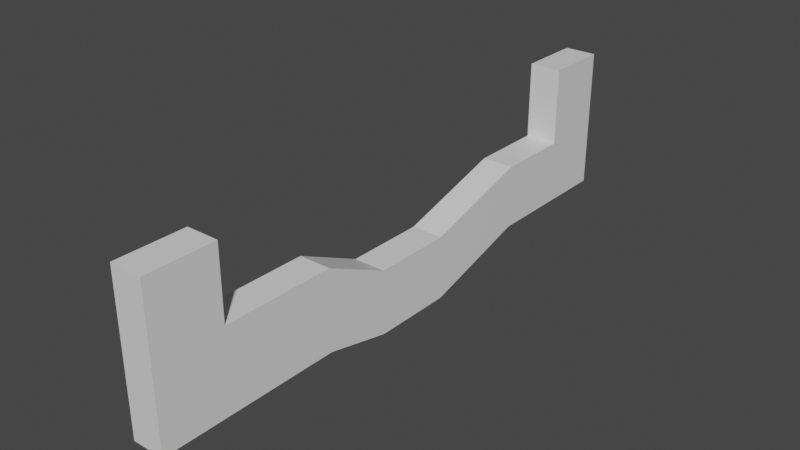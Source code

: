 # Source: levelblock.blend  (saved by Blender 3.0.42; exported with 4.5.12 LTS)
import bpy
from mathutils import Matrix  # noqa: F401  (used for matrix-valued properties, if any)

bpy.ops.wm.read_factory_settings(use_empty=True)
scene = bpy.context.scene
scene.name = 'Scene'

# ---- collections
col_collection = bpy.data.collections.new('Collection'); scene.collection.children.link(col_collection)

# ---- materials (node trees are filled in below, after node groups)
mat_material = bpy.data.materials.new('Material')
mat_material.alpha_threshold = 0.0
mat_material.use_transparent_shadow = False
mat_material.line_color = (0.0, 0.0, 0.0, 1.0)

# ---- material node trees
mat_material.use_nodes = True; mat_material.node_tree.nodes.clear()
_N = mat_material.node_tree.nodes; _L = mat_material.node_tree.links
n0 = _N.new('ShaderNodeOutputMaterial'); n0.name = 'Material Output'; n0.location = (300, 300)
n1 = _N.new('ShaderNodeBsdfPrincipled'); n1.name = 'Principled BSDF'; n1.location = (10, 300)
n1.distribution = 'GGX'
n1.subsurface_method = 'RANDOM_WALK_SKIN'
n1.inputs[2].default_value = 0.4
n1.inputs[3].default_value = 1.45
n1.inputs[27].default_value = (0.0, 0.0, 0.0, 1.0)
n1.inputs[28].default_value = 1.0
_L.new(n1.outputs[0], n0.inputs[0])
n0.is_active_output = True

# ---- world
world_world = bpy.data.worlds.new('World'); scene.world = world_world
world_world.use_nodes = True; world_world.node_tree.nodes.clear()
_N = world_world.node_tree.nodes; _L = world_world.node_tree.links
n0 = _N.new('ShaderNodeOutputWorld'); n0.name = 'World Output'; n0.location = (300, 300)
n1 = _N.new('ShaderNodeBackground'); n1.name = 'Background'; n1.location = (10, 300)
n1.inputs[0].default_value = (0.05088, 0.05088, 0.05088, 1.0)
_L.new(n1.outputs[0], n0.inputs[0])
n0.is_active_output = True
world_world.color = (0.05088, 0.05088, 0.05088)
world_world.use_sun_shadow = False
world_world.sun_shadow_jitter_overblur = 0.0

# ---- meshes
me_cube = bpy.data.meshes.new('Cube')
me_cube.from_pydata([(0.0, 5.396, 2.0), (0.0, 5.396, 0.0), (0.0, -2.574, 1.969), (0.0, -2.574, -0.5312), (-1.0, 5.396, 2.0), (-1.0, 5.396, 0.0), (-1.0, -2.574, 1.969), (-1.0, -2.574, -0.5312), (-1.0, 0.0, -1.0), (0.0, 0.0, 1.0), (-1.0, 0.0, 1.0), (0.0, 0.0, -1.0), (-1.0, -0.5, -1.0), (0.0, -0.5, 1.0), (-1.0, -0.5, 1.0), (0.0, -0.5, -1.0), (-1.0, 2.0, 1.0), (0.0, 2.0, -1.0), (-1.0, 2.0, -1.0), (0.0, 2.0, 1.0), (-1.0, -6.065, -0.5312), (-1.0, -6.065, 1.969), (0.0, -6.065, 1.969), (0.0, -6.065, -0.5312), (0.0, 7.738, 0.0), (-1.0, 7.738, 0.0), (0.0, 7.738, 2.0), (-1.0, 7.738, 2.0), (0.0, 9.771, 0.0), (-1.0, 9.771, 0.0), (0.0, 9.771, 2.0), (-1.0, 9.771, 2.0), (-1.0, 7.738, 4.394), (0.0, 7.738, 4.394), (-1.0, 9.771, 4.394), (0.0, 9.771, 4.394), (-1.0, -8.191, -0.5312), (-1.0, -8.191, 1.969), (0.0, -8.191, 1.969), (0.0, -8.191, -0.5312), (0.0, -6.065, 4.19), (-1.0, -6.065, 4.19), (0.0, -8.191, 4.19), (-1.0, -8.191, 4.19)], [], [(13, 14, 6, 2), (7, 3, 23, 20), (18, 16, 4, 5), (12, 15, 3, 7), (15, 13, 2, 3), (0, 1, 24, 26), (17, 19, 9, 11), (18, 17, 11, 8), (12, 14, 10, 8), (19, 16, 10, 9), (7, 6, 14, 12), (11, 9, 13, 15), (8, 11, 15, 12), (9, 10, 14, 13), (0, 4, 16, 19), (5, 1, 17, 18), (1, 0, 19, 17), (8, 10, 16, 18), (38, 22, 40, 42), (2, 6, 21, 22), (3, 2, 22, 23), (6, 7, 20, 21), (25, 27, 31, 29), (5, 4, 27, 25), (1, 5, 25, 24), (4, 0, 26, 27), (29, 31, 30, 28), (24, 25, 29, 28), (30, 31, 34, 35), (26, 24, 28, 30), (32, 33, 35, 34), (27, 26, 33, 32), (31, 27, 32, 34), (26, 30, 35, 33), (39, 38, 37, 36), (21, 20, 36, 37), (20, 23, 39, 36), (23, 22, 38, 39), (40, 41, 43, 42), (22, 21, 41, 40), (21, 37, 43, 41), (37, 38, 42, 43)])
_uv = me_cube.uv_layers.new(name='UVMap')
_uv.uv.foreach_set('vector', [0.625, 0.6875, 0.875, 0.6875, 0.875, 0.75, 0.625, 0.75, 0.125, 0.75, 0.375, 0.75, 0.375, 0.75, 0.125, 0.75, 0.375, 0.1875, 0.625, 0.1875, 0.625, 0.25, 0.375, 0.25, 0.125, 0.6875, 0.375, 0.6875, 0.375, 0.75, 0.125, 0.75, 0.375, 0.6875, 0.625, 0.6875, 0.625, 0.75, 0.375, 0.75, 0.625, 0.5, 0.375, 0.5, 0.375, 0.5, 0.625, 0.5, 0.375, 0.5625, 0.625, 0.5625, 0.625, 0.625, 0.375, 0.625, 0.125, 0.5625, 0.375, 0.5625, 0.375, 0.625, 0.125, 0.625, 0.375, 0.0625, 0.625, 0.0625, 0.625, 0.125, 0.375, 0.125, 0.625, 0.5625, 0.875, 0.5625, 0.875, 0.625, 0.625, 0.625, 0.375, 0.0, 0.625, 0.0, 0.625, 0.0625, 0.375, 0.0625, 0.375, 0.625, 0.625, 0.625, 0.625, 0.6875, 0.375, 0.6875, 0.125, 0.625, 0.375, 0.625, 0.375, 0.6875, 0.125, 0.6875, 0.625, 0.625, 0.875, 0.625, 0.875, 0.6875, 0.625, 0.6875, 0.625, 0.5, 0.875, 0.5, 0.875, 0.5625, 0.625, 0.5625, 0.125, 0.5, 0.375, 0.5, 0.375, 0.5625, 0.125, 0.5625, 0.375, 0.5, 0.625, 0.5, 0.625, 0.5625, 0.375, 0.5625, 0.375, 0.125, 0.625, 0.125, 0.625, 0.1875, 0.375, 0.1875, 0.625, 0.75, 0.625, 0.75, 0.625, 0.75, 0.625, 0.75, 0.625, 0.75, 0.875, 0.75, 0.875, 0.75, 0.625, 0.75, 0.375, 0.75, 0.625, 0.75, 0.625, 0.75, 0.375, 0.75, 0.625, 0.0, 0.375, 0.0, 0.375, 0.0, 0.625, 0.0, 0.375, 0.25, 0.625, 0.25, 0.625, 0.25, 0.375, 0.25, 0.375, 0.25, 0.625, 0.25, 0.625, 0.25, 0.375, 0.25, 0.375, 0.5, 0.125, 0.5, 0.125, 0.5, 0.375, 0.5, 0.875, 0.5, 0.625, 0.5, 0.625, 0.5, 0.875, 0.5, 0.375, 0.25, 0.625, 0.25, 0.625, 0.5, 0.375, 0.5, 0.375, 0.5, 0.125, 0.5, 0.125, 0.5, 0.375, 0.5, 0.625, 0.5, 0.625, 0.25, 0.625, 0.25, 0.625, 0.5, 0.625, 0.5, 0.375, 0.5, 0.375, 0.5, 0.625, 0.5, 0.875, 0.5, 0.625, 0.5, 0.625, 0.5, 0.875, 0.5, 0.875, 0.5, 0.625, 0.5, 0.625, 0.5, 0.875, 0.5, 0.625, 0.25, 0.625, 0.25, 0.625, 0.25, 0.625, 0.25, 0.625, 0.5, 0.625, 0.5, 0.625, 0.5, 0.625, 0.5, 0.375, 0.75, 0.625, 0.75, 0.625, 1.0, 0.375, 1.0, 0.625, 0.0, 0.375, 0.0, 0.375, 0.0, 0.625, 0.0, 0.125, 0.75, 0.375, 0.75, 0.375, 0.75, 0.125, 0.75, 0.375, 0.75, 0.625, 0.75, 0.625, 0.75, 0.375, 0.75, 0.625, 0.75, 0.875, 0.75, 0.875, 0.75, 0.625, 0.75, 0.625, 0.75, 0.875, 0.75, 0.875, 0.75, 0.625, 0.75, 0.625, 0.0, 0.625, 0.0, 0.625, 0.0, 0.625, 0.0, 0.625, 1.0, 0.625, 0.75, 0.625, 0.75, 0.625, 1.0])
me_cube.materials.append(mat_material)
me_cube.use_remesh_preserve_volume = False
me_cube.use_remesh_preserve_attributes = False
me_cube.use_mirror_vertex_groups = False
me_cube.update()

# ---- objects
ob_cube = bpy.data.objects.new('Cube', me_cube)

# ---- transforms, parenting, visibility, modifiers, constraints
ob_cube.location = (0.0, 0.0, 0.0)
ob_cube.lock_rotations_4d = False
ob_cube.empty_display_type = 'ARROWS'
ob_cube.lineart.crease_threshold = 0.0

# ---- collection membership
col_collection.objects.link(ob_cube)

# ---- scene / render settings (as saved in the file)
scene.frame_start = 1; scene.frame_end = 250; scene.frame_set(1)
scene.render.engine = 'BLENDER_EEVEE_NEXT'
scene.cycles.sampling_pattern = 'TABULATED_SOBOL'
scene.cycles.use_light_tree = False
scene.view_settings.view_transform = 'Filmic'
bpy.context.view_layer.update()

# ---- added for rendering (the .blend has no active camera and no usable light): camera, sun
cam_auto = bpy.data.cameras.new('AutoCamera')
cam_auto.lens = 50.0
cam_auto.sensor_width = 36.0
cam_auto.clip_end = 1000.0
ob_auto_camera = bpy.data.objects.new('AutoCamera', cam_auto)
scene.collection.objects.link(ob_auto_camera)
ob_auto_camera.location = (16.8766, -20.0623, 15.598)
ob_auto_camera.rotation_euler = (1.09748, -7.21219e-08, 0.694738)
scene.camera = ob_auto_camera
light_auto_sun = bpy.data.lights.new('AutoSun', 'SUN')
light_auto_sun.energy = 3.0
light_auto_sun.angle = 0.0523599
ob_auto_sun = bpy.data.objects.new('AutoSun', light_auto_sun)
scene.collection.objects.link(ob_auto_sun)
ob_auto_sun.rotation_euler = (0.872665, 0.174533, 0.523599)
bpy.context.view_layer.update()

